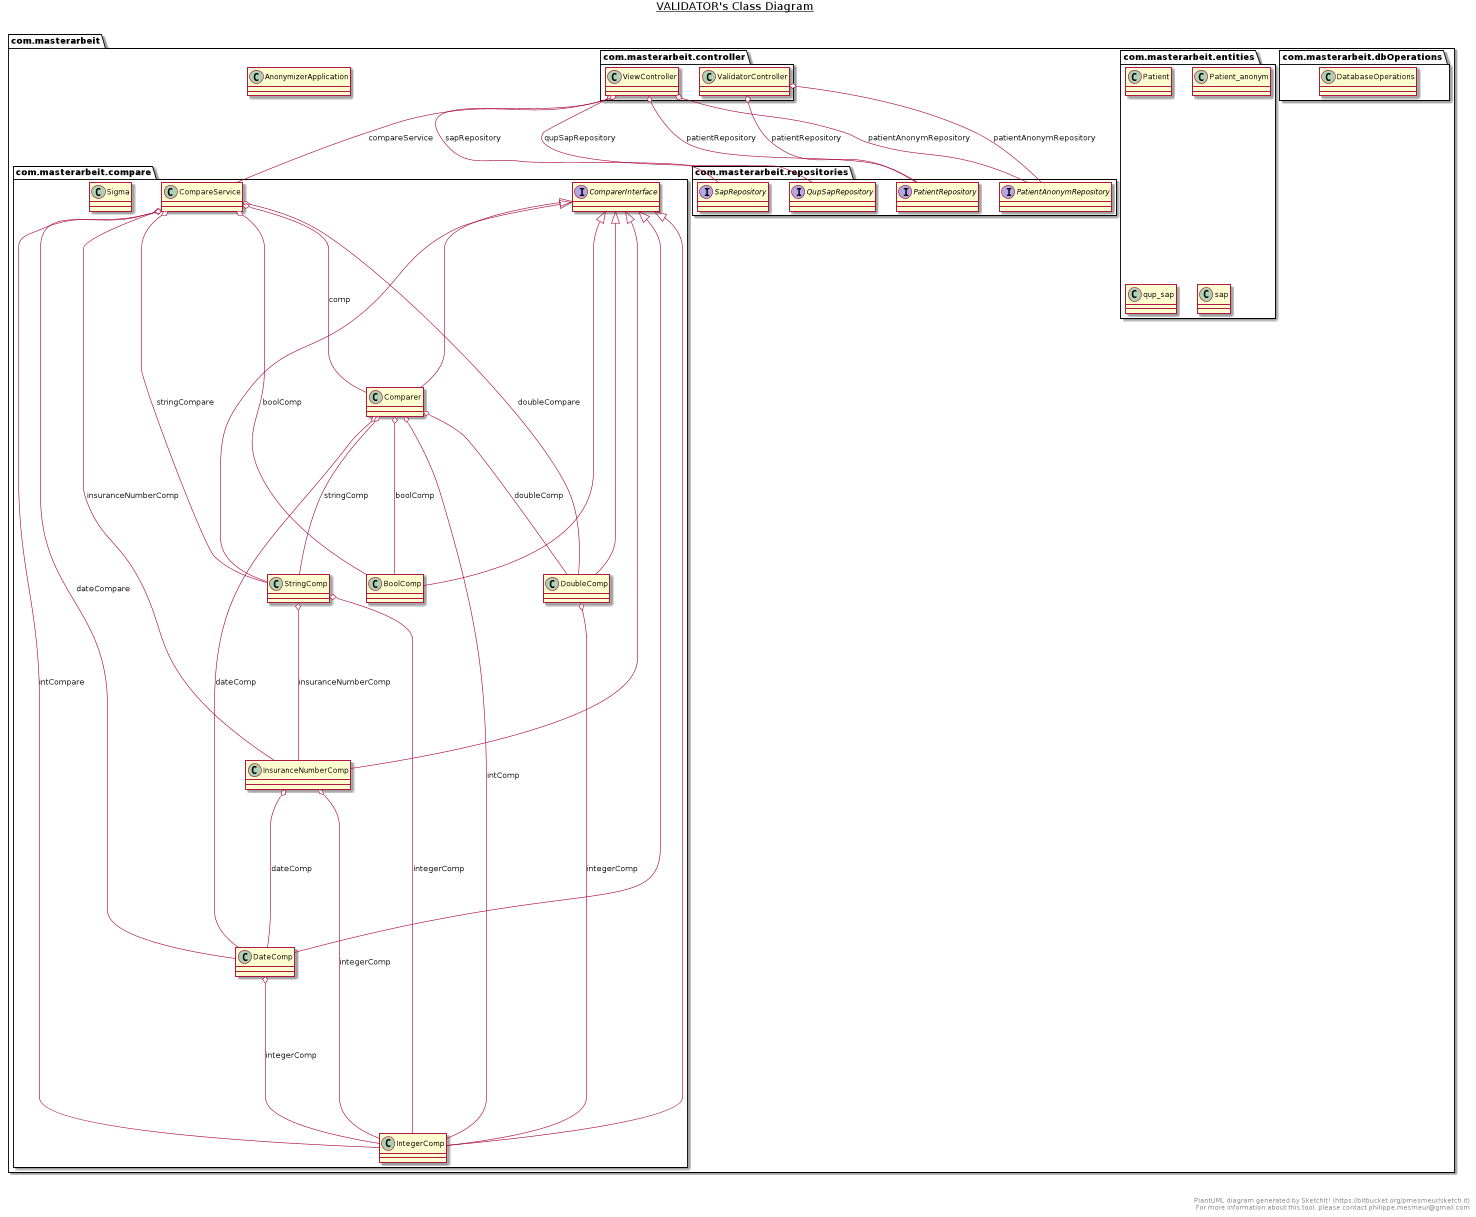

The diagram above was rendered by PlantUML. Its source (embedded in the PNG):
@startuml

title __VALIDATOR's Class Diagram__\n

  package com.masterarbeit {
    class AnonymizerApplication {
    }
  }
  

  package com.masterarbeit {
    package com.masterarbeit.compare {
      class BoolComp {
      }
    }
  }
  

  package com.masterarbeit {
    package com.masterarbeit.compare {
      class CompareService {
      }
    }
  }
  

  package com.masterarbeit {
    package com.masterarbeit.compare {
      class Comparer {
      }
    }
  }
  

  package com.masterarbeit {
    package com.masterarbeit.compare {
      interface ComparerInterface {
      }
    }
  }
  

  package com.masterarbeit {
    package com.masterarbeit.dbOperations {
      class DatabaseOperations {
      }
    }
  }
  

  package com.masterarbeit {
    package com.masterarbeit.compare {
      class DateComp {
      }
    }
  }
  

  package com.masterarbeit {
    package com.masterarbeit.compare {
      class DoubleComp {
      }
    }
  }
  

  package com.masterarbeit {
    package com.masterarbeit.compare {
      class InsuranceNumberComp {
      }
    }
  }
  

  package com.masterarbeit {
    package com.masterarbeit.compare {
      class IntegerComp {
      }
    }
  }
  

  package com.masterarbeit {
    package com.masterarbeit.entities {
      class Patient {
      }
    }
  }
  

  package com.masterarbeit {
    package com.masterarbeit.repositories {
      interface PatientAnonymRepository {
      }
    }
  }
  

  package com.masterarbeit {
    package com.masterarbeit.repositories {
      interface PatientRepository {
      }
    }
  }
  

  package com.masterarbeit {
    package com.masterarbeit.entities {
      class Patient_anonym {
      }
    }
  }
  

  package com.masterarbeit {
    package com.masterarbeit.repositories {
      interface QupSapRepository {
      }
    }
  }
  

  package com.masterarbeit {
    package com.masterarbeit.repositories {
      interface SapRepository {
      }
    }
  }
  

  package com.masterarbeit {
    package com.masterarbeit.compare {
      class Sigma {
      }
    }
  }
  

  package com.masterarbeit {
    package com.masterarbeit.compare {
      class StringComp {
      }
    }
  }
  

  package com.masterarbeit {
    package com.masterarbeit.controller {
      class ValidatorController {
      }
    }
  }
  

  package com.masterarbeit {
    package com.masterarbeit.controller {
      class ViewController {
      }
    }
  }
  

  package com.masterarbeit {
    package com.masterarbeit.entities {
      class qup_sap {
      }
    }
  }
  

  package com.masterarbeit {
    package com.masterarbeit.entities {
      class sap {
      }
    }
  }
  

  BoolComp -up-|> ComparerInterface
  CompareService o-- IntegerComp : intCompare
  CompareService o-- DateComp : dateCompare
  CompareService o-- DoubleComp : doubleCompare
  CompareService o-- InsuranceNumberComp : insuranceNumberComp
  CompareService o-- StringComp : stringCompare
  CompareService o-- BoolComp : boolComp
  CompareService o-- Comparer : comp
  Comparer -up-|> ComparerInterface
  Comparer o-- IntegerComp : intComp
  Comparer o-- DoubleComp : doubleComp
  Comparer o-- DateComp : dateComp
  Comparer o-- StringComp : stringComp
  Comparer o-- BoolComp : boolComp
  DateComp -up-|> ComparerInterface
  DateComp o-- IntegerComp : integerComp
  DoubleComp -up-|> ComparerInterface
  DoubleComp o-- IntegerComp : integerComp
  InsuranceNumberComp -up-|> ComparerInterface
  InsuranceNumberComp o-- IntegerComp : integerComp
  InsuranceNumberComp o-- DateComp : dateComp
  IntegerComp -up-|> ComparerInterface
  StringComp -up-|> ComparerInterface
  StringComp o-- IntegerComp : integerComp
  StringComp o-- InsuranceNumberComp : insuranceNumberComp
  ValidatorController o-- PatientRepository : patientRepository
  ValidatorController o-- PatientAnonymRepository : patientAnonymRepository
  ViewController o-- PatientRepository : patientRepository
  ViewController o-- PatientAnonymRepository : patientAnonymRepository
  ViewController o-- SapRepository : sapRepository
  ViewController o-- QupSapRepository : qupSapRepository
  ViewController o-- CompareService : compareService


right footer


PlantUML diagram generated by SketchIt! (https://bitbucket.org/pmesmeur/sketch.it)
For more information about this tool, please contact philippe.mesmeur@gmail.com
endfooter

@enduml